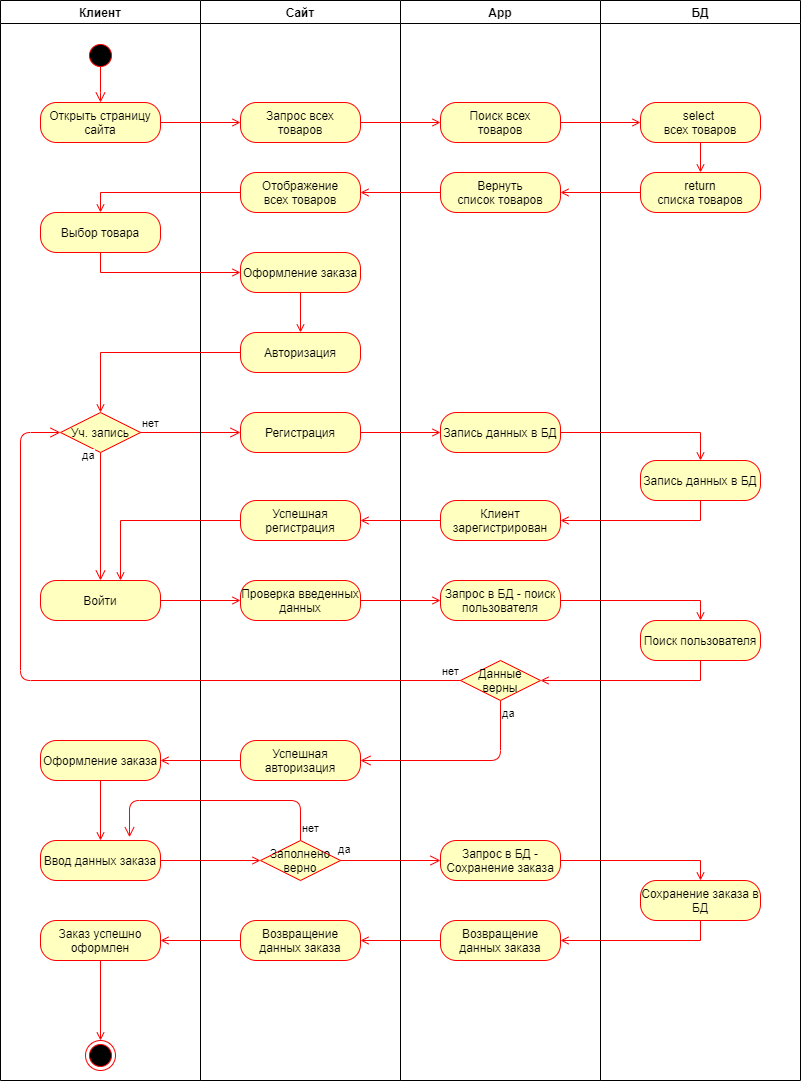

The diagram above was exported from draw.io. Its source (the exported page's mxGraphModel, read from the mxfile embedded in the PNG):
<mxGraphModel dx="1970" dy="1275" grid="1" gridSize="10" guides="1" tooltips="1" connect="1" arrows="1" fold="1" page="1" pageScale="1" pageWidth="1169" pageHeight="826" background="#ffffff" math="0" shadow="0">
  <root>
    <mxCell id="0" />
    <mxCell id="1" parent="0" />
    <mxCell id="2" value="Клиент" style="swimlane;whiteSpace=wrap" parent="1" vertex="1">
      <mxGeometry x="160" y="40" width="200" height="1080" as="geometry" />
    </mxCell>
    <mxCell id="5" value="" style="ellipse;shape=startState;fillColor=#000000;strokeColor=#ff0000;" parent="2" vertex="1">
      <mxGeometry x="85" y="40" width="30" height="30" as="geometry" />
    </mxCell>
    <mxCell id="38" value="" style="ellipse;shape=endState;fillColor=#000000;strokeColor=#ff0000" parent="2" vertex="1">
      <mxGeometry x="85" y="1040" width="30" height="30" as="geometry" />
    </mxCell>
    <mxCell id="jT8c75VpJ8qa_ylXdOAy-65" value="Открыть страницу сайта" style="rounded=1;whiteSpace=wrap;html=1;arcSize=40;fontColor=#000000;fillColor=#ffffc0;strokeColor=#ff0000;" vertex="1" parent="2">
      <mxGeometry x="40" y="102" width="120" height="40" as="geometry" />
    </mxCell>
    <mxCell id="6" value="" style="edgeStyle=elbowEdgeStyle;elbow=horizontal;verticalAlign=bottom;endArrow=open;endSize=8;strokeColor=#FF0000;endFill=1;rounded=0;exitX=0.5;exitY=0.856;exitDx=0;exitDy=0;exitPerimeter=0;" parent="2" source="5" target="jT8c75VpJ8qa_ylXdOAy-65" edge="1">
      <mxGeometry x="100" y="40" as="geometry">
        <mxPoint x="100" y="92" as="targetPoint" />
        <mxPoint x="100" y="82" as="sourcePoint" />
        <Array as="points">
          <mxPoint x="100" y="92" />
        </Array>
      </mxGeometry>
    </mxCell>
    <mxCell id="jT8c75VpJ8qa_ylXdOAy-78" value="Выбор товара" style="rounded=1;whiteSpace=wrap;html=1;arcSize=40;fontColor=#000000;fillColor=#ffffc0;strokeColor=#ff0000;" vertex="1" parent="2">
      <mxGeometry x="40" y="212" width="120" height="40" as="geometry" />
    </mxCell>
    <mxCell id="jT8c75VpJ8qa_ylXdOAy-88" value="Уч. запись" style="rhombus;whiteSpace=wrap;html=1;fillColor=#ffffc0;strokeColor=#ff0000;" vertex="1" parent="2">
      <mxGeometry x="60" y="412" width="80" height="40" as="geometry" />
    </mxCell>
    <mxCell id="jT8c75VpJ8qa_ylXdOAy-89" value="нет" style="edgeStyle=orthogonalEdgeStyle;html=1;align=left;verticalAlign=bottom;endArrow=open;endSize=8;strokeColor=#ff0000;" edge="1" source="jT8c75VpJ8qa_ylXdOAy-88" parent="2">
      <mxGeometry x="-1" relative="1" as="geometry">
        <mxPoint x="240" y="432" as="targetPoint" />
      </mxGeometry>
    </mxCell>
    <mxCell id="jT8c75VpJ8qa_ylXdOAy-90" value="да" style="edgeStyle=orthogonalEdgeStyle;html=1;align=left;verticalAlign=top;endArrow=open;endSize=8;strokeColor=#ff0000;entryX=0.5;entryY=0;entryDx=0;entryDy=0;" edge="1" source="jT8c75VpJ8qa_ylXdOAy-88" parent="2" target="jT8c75VpJ8qa_ylXdOAy-100">
      <mxGeometry x="-1" y="-22" relative="1" as="geometry">
        <mxPoint x="100" y="512" as="targetPoint" />
        <mxPoint x="2" y="-10" as="offset" />
      </mxGeometry>
    </mxCell>
    <mxCell id="jT8c75VpJ8qa_ylXdOAy-100" value="Войти" style="rounded=1;whiteSpace=wrap;html=1;arcSize=40;fontColor=#000000;fillColor=#ffffc0;strokeColor=#ff0000;" vertex="1" parent="2">
      <mxGeometry x="40" y="580" width="120" height="40" as="geometry" />
    </mxCell>
    <mxCell id="jT8c75VpJ8qa_ylXdOAy-114" value="Оформление заказа" style="rounded=1;whiteSpace=wrap;html=1;arcSize=40;fontColor=#000000;fillColor=#ffffc0;strokeColor=#ff0000;" vertex="1" parent="2">
      <mxGeometry x="40" y="740" width="120" height="40" as="geometry" />
    </mxCell>
    <mxCell id="jT8c75VpJ8qa_ylXdOAy-116" value="Ввод данных заказа" style="rounded=1;whiteSpace=wrap;html=1;arcSize=40;fontColor=#000000;fillColor=#ffffc0;strokeColor=#ff0000;" vertex="1" parent="2">
      <mxGeometry x="40" y="840" width="120" height="40" as="geometry" />
    </mxCell>
    <mxCell id="jT8c75VpJ8qa_ylXdOAy-117" value="" style="edgeStyle=orthogonalEdgeStyle;rounded=0;orthogonalLoop=1;jettySize=auto;html=1;endArrow=open;endFill=0;strokeColor=#FF0000;" edge="1" parent="2" source="jT8c75VpJ8qa_ylXdOAy-114" target="jT8c75VpJ8qa_ylXdOAy-116">
      <mxGeometry relative="1" as="geometry" />
    </mxCell>
    <mxCell id="jT8c75VpJ8qa_ylXdOAy-133" value="Заказ успешно оформлен" style="rounded=1;whiteSpace=wrap;html=1;arcSize=40;fontColor=#000000;fillColor=#ffffc0;strokeColor=#ff0000;" vertex="1" parent="2">
      <mxGeometry x="40" y="920" width="120" height="40" as="geometry" />
    </mxCell>
    <mxCell id="jT8c75VpJ8qa_ylXdOAy-41" value="App" style="swimlane;whiteSpace=wrap" vertex="1" parent="1">
      <mxGeometry x="560" y="40" width="200" height="1080" as="geometry" />
    </mxCell>
    <mxCell id="jT8c75VpJ8qa_ylXdOAy-68" value="Поиск всех&lt;br&gt;товаров" style="rounded=1;whiteSpace=wrap;html=1;arcSize=40;fontColor=#000000;fillColor=#ffffc0;strokeColor=#ff0000;" vertex="1" parent="jT8c75VpJ8qa_ylXdOAy-41">
      <mxGeometry x="40" y="102" width="120" height="40" as="geometry" />
    </mxCell>
    <mxCell id="jT8c75VpJ8qa_ylXdOAy-74" value="Вернуть&lt;br&gt;список товаров" style="rounded=1;whiteSpace=wrap;html=1;arcSize=40;fontColor=#000000;fillColor=#ffffc0;strokeColor=#ff0000;" vertex="1" parent="jT8c75VpJ8qa_ylXdOAy-41">
      <mxGeometry x="40" y="172" width="120" height="40" as="geometry" />
    </mxCell>
    <mxCell id="jT8c75VpJ8qa_ylXdOAy-92" value="Запись данных в БД" style="rounded=1;whiteSpace=wrap;html=1;arcSize=40;fontColor=#000000;fillColor=#ffffc0;strokeColor=#ff0000;" vertex="1" parent="jT8c75VpJ8qa_ylXdOAy-41">
      <mxGeometry x="40" y="412" width="120" height="40" as="geometry" />
    </mxCell>
    <mxCell id="jT8c75VpJ8qa_ylXdOAy-96" value="Клиент зарегистрирован" style="rounded=1;whiteSpace=wrap;html=1;arcSize=40;fontColor=#000000;fillColor=#ffffc0;strokeColor=#ff0000;" vertex="1" parent="jT8c75VpJ8qa_ylXdOAy-41">
      <mxGeometry x="40" y="500" width="120" height="40" as="geometry" />
    </mxCell>
    <mxCell id="jT8c75VpJ8qa_ylXdOAy-104" value="Запрос в БД - поиск пользователя" style="rounded=1;whiteSpace=wrap;html=1;arcSize=40;fontColor=#000000;fillColor=#ffffc0;strokeColor=#ff0000;" vertex="1" parent="jT8c75VpJ8qa_ylXdOAy-41">
      <mxGeometry x="40" y="580" width="120" height="40" as="geometry" />
    </mxCell>
    <mxCell id="jT8c75VpJ8qa_ylXdOAy-110" value="Данные верны" style="rhombus;whiteSpace=wrap;html=1;fillColor=#ffffc0;strokeColor=#ff0000;" vertex="1" parent="jT8c75VpJ8qa_ylXdOAy-41">
      <mxGeometry x="60" y="660" width="80" height="40" as="geometry" />
    </mxCell>
    <mxCell id="jT8c75VpJ8qa_ylXdOAy-126" value="Запрос в БД - Сохранение заказа" style="rounded=1;whiteSpace=wrap;html=1;arcSize=40;fontColor=#000000;fillColor=#ffffc0;strokeColor=#ff0000;" vertex="1" parent="jT8c75VpJ8qa_ylXdOAy-41">
      <mxGeometry x="40" y="840" width="120" height="40" as="geometry" />
    </mxCell>
    <mxCell id="jT8c75VpJ8qa_ylXdOAy-129" value="Возвращение данных заказа" style="rounded=1;whiteSpace=wrap;html=1;arcSize=40;fontColor=#000000;fillColor=#ffffc0;strokeColor=#ff0000;" vertex="1" parent="jT8c75VpJ8qa_ylXdOAy-41">
      <mxGeometry x="40" y="920" width="120" height="40" as="geometry" />
    </mxCell>
    <mxCell id="jT8c75VpJ8qa_ylXdOAy-53" value="Сайт" style="swimlane;whiteSpace=wrap" vertex="1" parent="1">
      <mxGeometry x="360" y="40" width="200" height="1080" as="geometry" />
    </mxCell>
    <mxCell id="jT8c75VpJ8qa_ylXdOAy-66" value="Запрос всех&lt;br&gt;товаров" style="rounded=1;whiteSpace=wrap;html=1;arcSize=40;fontColor=#000000;fillColor=#ffffc0;strokeColor=#ff0000;" vertex="1" parent="jT8c75VpJ8qa_ylXdOAy-53">
      <mxGeometry x="40" y="102" width="120" height="40" as="geometry" />
    </mxCell>
    <mxCell id="jT8c75VpJ8qa_ylXdOAy-76" value="Отображение всех&amp;nbsp;товаров" style="rounded=1;whiteSpace=wrap;html=1;arcSize=40;fontColor=#000000;fillColor=#ffffc0;strokeColor=#ff0000;" vertex="1" parent="jT8c75VpJ8qa_ylXdOAy-53">
      <mxGeometry x="40" y="172" width="120" height="40" as="geometry" />
    </mxCell>
    <mxCell id="jT8c75VpJ8qa_ylXdOAy-82" value="Оформление заказа" style="rounded=1;whiteSpace=wrap;html=1;arcSize=40;fontColor=#000000;fillColor=#ffffc0;strokeColor=#ff0000;" vertex="1" parent="jT8c75VpJ8qa_ylXdOAy-53">
      <mxGeometry x="40" y="252" width="120" height="40" as="geometry" />
    </mxCell>
    <mxCell id="jT8c75VpJ8qa_ylXdOAy-84" value="Авторизация" style="rounded=1;whiteSpace=wrap;html=1;arcSize=40;fontColor=#000000;fillColor=#ffffc0;strokeColor=#ff0000;" vertex="1" parent="jT8c75VpJ8qa_ylXdOAy-53">
      <mxGeometry x="40" y="332" width="120" height="40" as="geometry" />
    </mxCell>
    <mxCell id="jT8c75VpJ8qa_ylXdOAy-85" value="" style="edgeStyle=orthogonalEdgeStyle;rounded=0;orthogonalLoop=1;jettySize=auto;html=1;strokeColor=#FF0000;endArrow=open;endFill=0;" edge="1" parent="jT8c75VpJ8qa_ylXdOAy-53" source="jT8c75VpJ8qa_ylXdOAy-82" target="jT8c75VpJ8qa_ylXdOAy-84">
      <mxGeometry relative="1" as="geometry" />
    </mxCell>
    <mxCell id="jT8c75VpJ8qa_ylXdOAy-91" value="Регистрация" style="rounded=1;whiteSpace=wrap;html=1;arcSize=40;fontColor=#000000;fillColor=#ffffc0;strokeColor=#ff0000;" vertex="1" parent="jT8c75VpJ8qa_ylXdOAy-53">
      <mxGeometry x="40" y="412" width="120" height="40" as="geometry" />
    </mxCell>
    <mxCell id="jT8c75VpJ8qa_ylXdOAy-98" value="Успешная регистрация" style="rounded=1;whiteSpace=wrap;html=1;arcSize=40;fontColor=#000000;fillColor=#ffffc0;strokeColor=#ff0000;" vertex="1" parent="jT8c75VpJ8qa_ylXdOAy-53">
      <mxGeometry x="40" y="500" width="120" height="40" as="geometry" />
    </mxCell>
    <mxCell id="jT8c75VpJ8qa_ylXdOAy-102" value="Проверка введенных данных" style="rounded=1;whiteSpace=wrap;html=1;arcSize=40;fontColor=#000000;fillColor=#ffffc0;strokeColor=#ff0000;" vertex="1" parent="jT8c75VpJ8qa_ylXdOAy-53">
      <mxGeometry x="40" y="580" width="120" height="40" as="geometry" />
    </mxCell>
    <mxCell id="jT8c75VpJ8qa_ylXdOAy-113" value="Успешная авторизация" style="rounded=1;whiteSpace=wrap;html=1;arcSize=40;fontColor=#000000;fillColor=#ffffc0;strokeColor=#ff0000;" vertex="1" parent="jT8c75VpJ8qa_ylXdOAy-53">
      <mxGeometry x="40" y="740" width="120" height="40" as="geometry" />
    </mxCell>
    <mxCell id="jT8c75VpJ8qa_ylXdOAy-118" value="Заполнено верно" style="rhombus;whiteSpace=wrap;html=1;fillColor=#ffffc0;strokeColor=#ff0000;" vertex="1" parent="jT8c75VpJ8qa_ylXdOAy-53">
      <mxGeometry x="60" y="840" width="80" height="40" as="geometry" />
    </mxCell>
    <mxCell id="jT8c75VpJ8qa_ylXdOAy-131" value="Возвращение данных заказа" style="rounded=1;whiteSpace=wrap;html=1;arcSize=40;fontColor=#000000;fillColor=#ffffc0;strokeColor=#ff0000;" vertex="1" parent="jT8c75VpJ8qa_ylXdOAy-53">
      <mxGeometry x="40" y="920" width="120" height="40" as="geometry" />
    </mxCell>
    <mxCell id="jT8c75VpJ8qa_ylXdOAy-57" value="БД" style="swimlane;whiteSpace=wrap" vertex="1" parent="1">
      <mxGeometry x="760" y="40" width="200" height="1080" as="geometry" />
    </mxCell>
    <mxCell id="jT8c75VpJ8qa_ylXdOAy-70" value="select &lt;br&gt;всех товаров" style="rounded=1;whiteSpace=wrap;html=1;arcSize=40;fontColor=#000000;fillColor=#ffffc0;strokeColor=#ff0000;" vertex="1" parent="jT8c75VpJ8qa_ylXdOAy-57">
      <mxGeometry x="40" y="102" width="120" height="40" as="geometry" />
    </mxCell>
    <mxCell id="jT8c75VpJ8qa_ylXdOAy-72" value="return&lt;br&gt;списка товаров" style="rounded=1;whiteSpace=wrap;html=1;arcSize=40;fontColor=#000000;fillColor=#ffffc0;strokeColor=#ff0000;" vertex="1" parent="jT8c75VpJ8qa_ylXdOAy-57">
      <mxGeometry x="40" y="172" width="120" height="40" as="geometry" />
    </mxCell>
    <mxCell id="jT8c75VpJ8qa_ylXdOAy-73" value="" style="edgeStyle=orthogonalEdgeStyle;rounded=0;orthogonalLoop=1;jettySize=auto;html=1;strokeColor=#FF0000;endArrow=open;endFill=0;" edge="1" parent="jT8c75VpJ8qa_ylXdOAy-57" source="jT8c75VpJ8qa_ylXdOAy-70" target="jT8c75VpJ8qa_ylXdOAy-72">
      <mxGeometry relative="1" as="geometry" />
    </mxCell>
    <mxCell id="jT8c75VpJ8qa_ylXdOAy-94" value="Запись данных в БД" style="rounded=1;whiteSpace=wrap;html=1;arcSize=40;fontColor=#000000;fillColor=#ffffc0;strokeColor=#ff0000;" vertex="1" parent="jT8c75VpJ8qa_ylXdOAy-57">
      <mxGeometry x="40" y="460" width="120" height="40" as="geometry" />
    </mxCell>
    <mxCell id="jT8c75VpJ8qa_ylXdOAy-106" value="Поиск пользователя" style="rounded=1;whiteSpace=wrap;html=1;arcSize=40;fontColor=#000000;fillColor=#ffffc0;strokeColor=#ff0000;" vertex="1" parent="jT8c75VpJ8qa_ylXdOAy-57">
      <mxGeometry x="40" y="620" width="120" height="40" as="geometry" />
    </mxCell>
    <mxCell id="jT8c75VpJ8qa_ylXdOAy-127" value="Сохранение заказа в БД" style="rounded=1;whiteSpace=wrap;html=1;arcSize=40;fontColor=#000000;fillColor=#ffffc0;strokeColor=#ff0000;" vertex="1" parent="jT8c75VpJ8qa_ylXdOAy-57">
      <mxGeometry x="40" y="880" width="120" height="40" as="geometry" />
    </mxCell>
    <mxCell id="jT8c75VpJ8qa_ylXdOAy-67" value="" style="edgeStyle=orthogonalEdgeStyle;rounded=0;orthogonalLoop=1;jettySize=auto;html=1;strokeColor=#FF0000;endArrow=open;endFill=0;" edge="1" parent="1" source="jT8c75VpJ8qa_ylXdOAy-65" target="jT8c75VpJ8qa_ylXdOAy-66">
      <mxGeometry relative="1" as="geometry" />
    </mxCell>
    <mxCell id="jT8c75VpJ8qa_ylXdOAy-69" value="" style="edgeStyle=orthogonalEdgeStyle;rounded=0;orthogonalLoop=1;jettySize=auto;html=1;strokeColor=#FF0000;endArrow=open;endFill=0;" edge="1" parent="1" source="jT8c75VpJ8qa_ylXdOAy-66" target="jT8c75VpJ8qa_ylXdOAy-68">
      <mxGeometry relative="1" as="geometry" />
    </mxCell>
    <mxCell id="jT8c75VpJ8qa_ylXdOAy-71" value="" style="edgeStyle=orthogonalEdgeStyle;rounded=0;orthogonalLoop=1;jettySize=auto;html=1;strokeColor=#FF0000;endArrow=open;endFill=0;" edge="1" parent="1" source="jT8c75VpJ8qa_ylXdOAy-68" target="jT8c75VpJ8qa_ylXdOAy-70">
      <mxGeometry relative="1" as="geometry" />
    </mxCell>
    <mxCell id="jT8c75VpJ8qa_ylXdOAy-75" value="" style="edgeStyle=orthogonalEdgeStyle;rounded=0;orthogonalLoop=1;jettySize=auto;html=1;strokeColor=#FF0000;endArrow=open;endFill=0;" edge="1" parent="1" source="jT8c75VpJ8qa_ylXdOAy-72" target="jT8c75VpJ8qa_ylXdOAy-74">
      <mxGeometry relative="1" as="geometry" />
    </mxCell>
    <mxCell id="jT8c75VpJ8qa_ylXdOAy-77" value="" style="edgeStyle=orthogonalEdgeStyle;rounded=0;orthogonalLoop=1;jettySize=auto;html=1;strokeColor=#FF0000;endArrow=open;endFill=0;" edge="1" parent="1" source="jT8c75VpJ8qa_ylXdOAy-74" target="jT8c75VpJ8qa_ylXdOAy-76">
      <mxGeometry relative="1" as="geometry" />
    </mxCell>
    <mxCell id="jT8c75VpJ8qa_ylXdOAy-79" value="" style="edgeStyle=orthogonalEdgeStyle;rounded=0;orthogonalLoop=1;jettySize=auto;html=1;entryX=0.5;entryY=0;entryDx=0;entryDy=0;strokeColor=#FF0000;endArrow=open;endFill=0;" edge="1" parent="1" source="jT8c75VpJ8qa_ylXdOAy-76" target="jT8c75VpJ8qa_ylXdOAy-78">
      <mxGeometry relative="1" as="geometry" />
    </mxCell>
    <mxCell id="jT8c75VpJ8qa_ylXdOAy-83" value="" style="edgeStyle=orthogonalEdgeStyle;rounded=0;orthogonalLoop=1;jettySize=auto;html=1;exitX=0.5;exitY=1;exitDx=0;exitDy=0;strokeColor=#FF0000;endArrow=open;endFill=0;" edge="1" parent="1" source="jT8c75VpJ8qa_ylXdOAy-78" target="jT8c75VpJ8qa_ylXdOAy-82">
      <mxGeometry relative="1" as="geometry">
        <Array as="points">
          <mxPoint x="260" y="312" />
        </Array>
      </mxGeometry>
    </mxCell>
    <mxCell id="jT8c75VpJ8qa_ylXdOAy-87" value="" style="edgeStyle=orthogonalEdgeStyle;rounded=0;orthogonalLoop=1;jettySize=auto;html=1;entryX=0.5;entryY=0;entryDx=0;entryDy=0;strokeColor=#FF0000;endArrow=open;endFill=0;" edge="1" parent="1" source="jT8c75VpJ8qa_ylXdOAy-84" target="jT8c75VpJ8qa_ylXdOAy-88">
      <mxGeometry relative="1" as="geometry">
        <mxPoint x="320" y="392" as="targetPoint" />
      </mxGeometry>
    </mxCell>
    <mxCell id="jT8c75VpJ8qa_ylXdOAy-93" value="" style="edgeStyle=orthogonalEdgeStyle;rounded=0;orthogonalLoop=1;jettySize=auto;html=1;endArrow=open;endFill=0;strokeColor=#FF0000;" edge="1" parent="1" source="jT8c75VpJ8qa_ylXdOAy-91" target="jT8c75VpJ8qa_ylXdOAy-92">
      <mxGeometry relative="1" as="geometry" />
    </mxCell>
    <mxCell id="jT8c75VpJ8qa_ylXdOAy-95" value="" style="edgeStyle=orthogonalEdgeStyle;rounded=0;orthogonalLoop=1;jettySize=auto;html=1;endArrow=open;endFill=0;strokeColor=#FF0000;" edge="1" parent="1" source="jT8c75VpJ8qa_ylXdOAy-92" target="jT8c75VpJ8qa_ylXdOAy-94">
      <mxGeometry relative="1" as="geometry" />
    </mxCell>
    <mxCell id="jT8c75VpJ8qa_ylXdOAy-97" value="" style="edgeStyle=orthogonalEdgeStyle;rounded=0;orthogonalLoop=1;jettySize=auto;html=1;endArrow=open;endFill=0;strokeColor=#FF0000;exitX=0.5;exitY=1;exitDx=0;exitDy=0;" edge="1" parent="1" source="jT8c75VpJ8qa_ylXdOAy-94" target="jT8c75VpJ8qa_ylXdOAy-96">
      <mxGeometry relative="1" as="geometry">
        <Array as="points">
          <mxPoint x="860" y="560" />
        </Array>
      </mxGeometry>
    </mxCell>
    <mxCell id="jT8c75VpJ8qa_ylXdOAy-99" value="" style="edgeStyle=orthogonalEdgeStyle;rounded=0;orthogonalLoop=1;jettySize=auto;html=1;endArrow=open;endFill=0;strokeColor=#FF0000;" edge="1" parent="1" source="jT8c75VpJ8qa_ylXdOAy-96" target="jT8c75VpJ8qa_ylXdOAy-98">
      <mxGeometry relative="1" as="geometry" />
    </mxCell>
    <mxCell id="jT8c75VpJ8qa_ylXdOAy-101" value="" style="edgeStyle=orthogonalEdgeStyle;rounded=0;orthogonalLoop=1;jettySize=auto;html=1;endArrow=open;endFill=0;strokeColor=#FF0000;" edge="1" parent="1" source="jT8c75VpJ8qa_ylXdOAy-98" target="jT8c75VpJ8qa_ylXdOAy-100">
      <mxGeometry relative="1" as="geometry">
        <Array as="points">
          <mxPoint x="280" y="560" />
        </Array>
      </mxGeometry>
    </mxCell>
    <mxCell id="jT8c75VpJ8qa_ylXdOAy-103" value="" style="edgeStyle=orthogonalEdgeStyle;rounded=0;orthogonalLoop=1;jettySize=auto;html=1;endArrow=open;endFill=0;strokeColor=#FF0000;" edge="1" parent="1" source="jT8c75VpJ8qa_ylXdOAy-100" target="jT8c75VpJ8qa_ylXdOAy-102">
      <mxGeometry relative="1" as="geometry" />
    </mxCell>
    <mxCell id="jT8c75VpJ8qa_ylXdOAy-105" value="" style="edgeStyle=orthogonalEdgeStyle;rounded=0;orthogonalLoop=1;jettySize=auto;html=1;endArrow=open;endFill=0;strokeColor=#FF0000;" edge="1" parent="1" source="jT8c75VpJ8qa_ylXdOAy-102" target="jT8c75VpJ8qa_ylXdOAy-104">
      <mxGeometry relative="1" as="geometry" />
    </mxCell>
    <mxCell id="jT8c75VpJ8qa_ylXdOAy-107" value="" style="edgeStyle=orthogonalEdgeStyle;rounded=0;orthogonalLoop=1;jettySize=auto;html=1;endArrow=open;endFill=0;strokeColor=#FF0000;entryX=0.5;entryY=0;entryDx=0;entryDy=0;" edge="1" parent="1" source="jT8c75VpJ8qa_ylXdOAy-104" target="jT8c75VpJ8qa_ylXdOAy-106">
      <mxGeometry relative="1" as="geometry" />
    </mxCell>
    <mxCell id="jT8c75VpJ8qa_ylXdOAy-109" value="" style="edgeStyle=orthogonalEdgeStyle;rounded=0;orthogonalLoop=1;jettySize=auto;html=1;endArrow=open;endFill=0;strokeColor=#FF0000;entryX=1;entryY=0.5;entryDx=0;entryDy=0;" edge="1" parent="1" source="jT8c75VpJ8qa_ylXdOAy-106" target="jT8c75VpJ8qa_ylXdOAy-110">
      <mxGeometry relative="1" as="geometry">
        <mxPoint x="660" y="700" as="targetPoint" />
        <Array as="points">
          <mxPoint x="860" y="720" />
        </Array>
      </mxGeometry>
    </mxCell>
    <mxCell id="jT8c75VpJ8qa_ylXdOAy-111" value="нет" style="edgeStyle=orthogonalEdgeStyle;html=1;align=left;verticalAlign=bottom;endArrow=open;endSize=8;strokeColor=#ff0000;exitX=0;exitY=0.5;exitDx=0;exitDy=0;entryX=0;entryY=0.5;entryDx=0;entryDy=0;" edge="1" source="jT8c75VpJ8qa_ylXdOAy-110" parent="1" target="jT8c75VpJ8qa_ylXdOAy-88">
      <mxGeometry x="-0.9451" relative="1" as="geometry">
        <mxPoint x="220" y="720" as="targetPoint" />
        <Array as="points">
          <mxPoint x="180" y="720" />
          <mxPoint x="180" y="472" />
        </Array>
        <mxPoint as="offset" />
      </mxGeometry>
    </mxCell>
    <mxCell id="jT8c75VpJ8qa_ylXdOAy-112" value="да" style="edgeStyle=orthogonalEdgeStyle;html=1;align=left;verticalAlign=top;endArrow=open;endSize=8;strokeColor=#ff0000;entryX=1;entryY=0.5;entryDx=0;entryDy=0;exitX=0.5;exitY=1;exitDx=0;exitDy=0;" edge="1" source="jT8c75VpJ8qa_ylXdOAy-110" parent="1" target="jT8c75VpJ8qa_ylXdOAy-113">
      <mxGeometry x="-1" relative="1" as="geometry">
        <mxPoint x="660" y="800" as="targetPoint" />
      </mxGeometry>
    </mxCell>
    <mxCell id="jT8c75VpJ8qa_ylXdOAy-115" value="" style="edgeStyle=orthogonalEdgeStyle;rounded=0;orthogonalLoop=1;jettySize=auto;html=1;endArrow=open;endFill=0;strokeColor=#FF0000;" edge="1" parent="1" source="jT8c75VpJ8qa_ylXdOAy-113" target="jT8c75VpJ8qa_ylXdOAy-114">
      <mxGeometry relative="1" as="geometry" />
    </mxCell>
    <mxCell id="jT8c75VpJ8qa_ylXdOAy-122" value="" style="edgeStyle=orthogonalEdgeStyle;rounded=0;orthogonalLoop=1;jettySize=auto;html=1;endArrow=open;endFill=0;strokeColor=#FF0000;entryX=0;entryY=0.5;entryDx=0;entryDy=0;" edge="1" parent="1" source="jT8c75VpJ8qa_ylXdOAy-116" target="jT8c75VpJ8qa_ylXdOAy-118">
      <mxGeometry relative="1" as="geometry">
        <mxPoint x="400" y="900" as="targetPoint" />
      </mxGeometry>
    </mxCell>
    <mxCell id="jT8c75VpJ8qa_ylXdOAy-119" value="нет" style="edgeStyle=orthogonalEdgeStyle;html=1;align=left;verticalAlign=bottom;endArrow=open;endSize=8;strokeColor=#ff0000;exitX=0.5;exitY=0;exitDx=0;exitDy=0;entryX=0.742;entryY=-0.082;entryDx=0;entryDy=0;entryPerimeter=0;" edge="1" source="jT8c75VpJ8qa_ylXdOAy-118" parent="1" target="jT8c75VpJ8qa_ylXdOAy-116">
      <mxGeometry x="-0.9735" relative="1" as="geometry">
        <mxPoint x="600" y="900" as="targetPoint" />
        <Array as="points">
          <mxPoint x="460" y="840" />
          <mxPoint x="289" y="840" />
        </Array>
        <mxPoint as="offset" />
      </mxGeometry>
    </mxCell>
    <mxCell id="jT8c75VpJ8qa_ylXdOAy-120" value="да" style="edgeStyle=orthogonalEdgeStyle;html=1;align=left;verticalAlign=top;endArrow=open;endSize=8;strokeColor=#ff0000;entryX=0;entryY=0.5;entryDx=0;entryDy=0;" edge="1" source="jT8c75VpJ8qa_ylXdOAy-118" parent="1" target="jT8c75VpJ8qa_ylXdOAy-126">
      <mxGeometry x="-1" y="14" relative="1" as="geometry">
        <mxPoint x="460" y="940" as="targetPoint" />
        <mxPoint x="-4" y="-10" as="offset" />
      </mxGeometry>
    </mxCell>
    <mxCell id="jT8c75VpJ8qa_ylXdOAy-128" value="" style="edgeStyle=orthogonalEdgeStyle;rounded=0;orthogonalLoop=1;jettySize=auto;html=1;endArrow=open;endFill=0;strokeColor=#FF0000;entryX=0.5;entryY=0;entryDx=0;entryDy=0;" edge="1" parent="1" source="jT8c75VpJ8qa_ylXdOAy-126" target="jT8c75VpJ8qa_ylXdOAy-127">
      <mxGeometry relative="1" as="geometry" />
    </mxCell>
    <mxCell id="jT8c75VpJ8qa_ylXdOAy-130" value="" style="edgeStyle=orthogonalEdgeStyle;rounded=0;orthogonalLoop=1;jettySize=auto;html=1;endArrow=open;endFill=0;strokeColor=#FF0000;exitX=0.5;exitY=1;exitDx=0;exitDy=0;" edge="1" parent="1" source="jT8c75VpJ8qa_ylXdOAy-127" target="jT8c75VpJ8qa_ylXdOAy-129">
      <mxGeometry relative="1" as="geometry" />
    </mxCell>
    <mxCell id="jT8c75VpJ8qa_ylXdOAy-132" value="" style="edgeStyle=orthogonalEdgeStyle;rounded=0;orthogonalLoop=1;jettySize=auto;html=1;endArrow=open;endFill=0;strokeColor=#FF0000;" edge="1" parent="1" source="jT8c75VpJ8qa_ylXdOAy-129" target="jT8c75VpJ8qa_ylXdOAy-131">
      <mxGeometry relative="1" as="geometry" />
    </mxCell>
    <mxCell id="jT8c75VpJ8qa_ylXdOAy-134" value="" style="edgeStyle=orthogonalEdgeStyle;rounded=0;orthogonalLoop=1;jettySize=auto;html=1;endArrow=open;endFill=0;strokeColor=#FF0000;" edge="1" parent="1" source="jT8c75VpJ8qa_ylXdOAy-131" target="jT8c75VpJ8qa_ylXdOAy-133">
      <mxGeometry relative="1" as="geometry" />
    </mxCell>
    <mxCell id="jT8c75VpJ8qa_ylXdOAy-136" value="" style="edgeStyle=orthogonalEdgeStyle;rounded=0;orthogonalLoop=1;jettySize=auto;html=1;endArrow=open;endFill=0;strokeColor=#FF0000;" edge="1" parent="1" source="jT8c75VpJ8qa_ylXdOAy-133">
      <mxGeometry relative="1" as="geometry">
        <mxPoint x="260" y="1080" as="targetPoint" />
      </mxGeometry>
    </mxCell>
  </root>
</mxGraphModel>